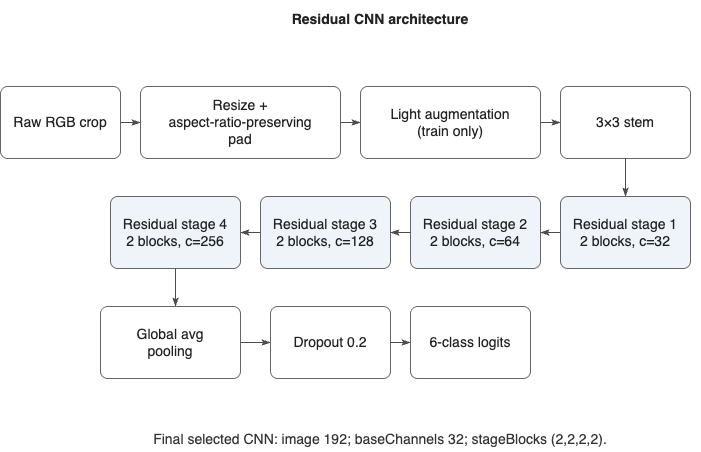

The diagram above was exported from draw.io. Its source (the exported page's mxGraphModel, read from the mxfile embedded in the PNG):
<mxGraphModel dx="1073" dy="696" grid="1" gridSize="10" guides="1" tooltips="1" connect="1" arrows="1" fold="1" page="1" pageScale="1" pageWidth="900" pageHeight="560" math="0" shadow="0">
  <root>
    <mxCell id="0" />
    <mxCell id="1" parent="0" />
    <mxCell id="2" value="Residual CNN architecture" style="shape=rectangle;rounded=0;whiteSpace=wrap;html=1;fillColor=#ffffff;strokeColor=none;fontColor=#222222;fontSize=14;fontStyle=1;align=center;verticalAlign=middle;" parent="1" vertex="1">
      <mxGeometry x="140" y="24" width="560" height="38" as="geometry" />
    </mxCell>
    <mxCell id="10" value="Raw RGB crop" style="shape=rounded;rounded=1;arcSize=10;whiteSpace=wrap;html=1;fillColor=#ffffff;strokeColor=#666666;strokeWidth=1;fontColor=#222222;fontSize=14;align=center;verticalAlign=middle;" parent="1" vertex="1">
      <mxGeometry x="40" y="110" width="120" height="72" as="geometry" />
    </mxCell>
    <mxCell id="11" value="Resize +&#10;aspect-ratio-preserving&#10;pad" style="shape=rounded;rounded=1;arcSize=10;whiteSpace=wrap;html=1;fillColor=#ffffff;strokeColor=#666666;strokeWidth=1;fontColor=#222222;fontSize=14;align=center;verticalAlign=middle;" parent="1" vertex="1">
      <mxGeometry x="180" y="110" width="200" height="72" as="geometry" />
    </mxCell>
    <mxCell id="12" value="Light augmentation&#10;(train only)" style="shape=rounded;rounded=1;arcSize=10;whiteSpace=wrap;html=1;fillColor=#ffffff;strokeColor=#666666;strokeWidth=1;fontColor=#222222;fontSize=14;align=center;verticalAlign=middle;" parent="1" vertex="1">
      <mxGeometry x="400" y="110" width="180" height="72" as="geometry" />
    </mxCell>
    <mxCell id="13" value="3×3 stem" style="shape=rounded;rounded=1;arcSize=10;whiteSpace=wrap;html=1;fillColor=#ffffff;strokeColor=#666666;strokeWidth=1;fontColor=#222222;fontSize=14;align=center;verticalAlign=middle;" parent="1" vertex="1">
      <mxGeometry x="600" y="110" width="130" height="72" as="geometry" />
    </mxCell>
    <mxCell id="14" value="Residual stage 1&#10;2 blocks, c=32" style="shape=rounded;rounded=1;arcSize=10;whiteSpace=wrap;html=1;fillColor=#eef4fa;strokeColor=#666666;strokeWidth=1;fontColor=#222222;fontSize=14;align=center;verticalAlign=middle;" parent="1" vertex="1">
      <mxGeometry x="600" y="220" width="130" height="72" as="geometry" />
    </mxCell>
    <mxCell id="15" value="Residual stage 2&#10;2 blocks, c=64" style="shape=rounded;rounded=1;arcSize=10;whiteSpace=wrap;html=1;fillColor=#eef4fa;strokeColor=#666666;strokeWidth=1;fontColor=#222222;fontSize=14;align=center;verticalAlign=middle;" parent="1" vertex="1">
      <mxGeometry x="450" y="220" width="130" height="72" as="geometry" />
    </mxCell>
    <mxCell id="16" value="Residual stage 3&#10;2 blocks, c=128" style="shape=rounded;rounded=1;arcSize=10;whiteSpace=wrap;html=1;fillColor=#eef4fa;strokeColor=#666666;strokeWidth=1;fontColor=#222222;fontSize=14;align=center;verticalAlign=middle;" parent="1" vertex="1">
      <mxGeometry x="300" y="220" width="130" height="72" as="geometry" />
    </mxCell>
    <mxCell id="17" value="Residual stage 4&#10;2 blocks, c=256" style="shape=rounded;rounded=1;arcSize=10;whiteSpace=wrap;html=1;fillColor=#eef4fa;strokeColor=#666666;strokeWidth=1;fontColor=#222222;fontSize=14;align=center;verticalAlign=middle;" parent="1" vertex="1">
      <mxGeometry x="150" y="220" width="130" height="72" as="geometry" />
    </mxCell>
    <mxCell id="18" value="Global avg&#10;pooling" style="shape=rounded;rounded=1;arcSize=10;whiteSpace=wrap;html=1;fillColor=#ffffff;strokeColor=#666666;strokeWidth=1;fontColor=#222222;fontSize=14;align=center;verticalAlign=middle;" parent="1" vertex="1">
      <mxGeometry x="140" y="330" width="140" height="72" as="geometry" />
    </mxCell>
    <mxCell id="19" value="Dropout 0.2" style="shape=rounded;rounded=1;arcSize=10;whiteSpace=wrap;html=1;fillColor=#ffffff;strokeColor=#666666;strokeWidth=1;fontColor=#222222;fontSize=14;align=center;verticalAlign=middle;" parent="1" vertex="1">
      <mxGeometry x="310" y="330" width="120" height="72" as="geometry" />
    </mxCell>
    <mxCell id="20" value="6-class logits" style="shape=rounded;rounded=1;arcSize=10;whiteSpace=wrap;html=1;fillColor=#ffffff;strokeColor=#666666;strokeWidth=1;fontColor=#222222;fontSize=14;align=center;verticalAlign=middle;" parent="1" vertex="1">
      <mxGeometry x="450" y="330" width="120" height="72" as="geometry" />
    </mxCell>
    <mxCell id="30" style="edgeStyle=orthogonalEdgeStyle;rounded=0;orthogonalLoop=1;jettySize=auto;html=1;strokeColor=#4d4d4d;strokeWidth=1;endArrow=classicThin;endFill=1;fontSize=14;" parent="1" source="10" target="11" edge="1">
      <mxGeometry relative="1" as="geometry" />
    </mxCell>
    <mxCell id="31" style="edgeStyle=orthogonalEdgeStyle;rounded=0;orthogonalLoop=1;jettySize=auto;html=1;strokeColor=#4d4d4d;strokeWidth=1;endArrow=classicThin;endFill=1;fontSize=14;" parent="1" source="11" target="12" edge="1">
      <mxGeometry relative="1" as="geometry" />
    </mxCell>
    <mxCell id="32" style="edgeStyle=orthogonalEdgeStyle;rounded=0;orthogonalLoop=1;jettySize=auto;html=1;strokeColor=#4d4d4d;strokeWidth=1;endArrow=classicThin;endFill=1;fontSize=14;" parent="1" source="12" target="13" edge="1">
      <mxGeometry relative="1" as="geometry" />
    </mxCell>
    <mxCell id="33" style="edgeStyle=orthogonalEdgeStyle;rounded=0;orthogonalLoop=1;jettySize=auto;html=1;strokeColor=#4d4d4d;strokeWidth=1;endArrow=classicThin;endFill=1;fontSize=14;" parent="1" source="13" target="14" edge="1">
      <mxGeometry relative="1" as="geometry" />
    </mxCell>
    <mxCell id="34" style="edgeStyle=orthogonalEdgeStyle;rounded=0;orthogonalLoop=1;jettySize=auto;html=1;strokeColor=#4d4d4d;strokeWidth=1;endArrow=classicThin;endFill=1;fontSize=14;" parent="1" source="14" target="15" edge="1">
      <mxGeometry relative="1" as="geometry" />
    </mxCell>
    <mxCell id="35" style="edgeStyle=orthogonalEdgeStyle;rounded=0;orthogonalLoop=1;jettySize=auto;html=1;strokeColor=#4d4d4d;strokeWidth=1;endArrow=classicThin;endFill=1;fontSize=14;" parent="1" source="15" target="16" edge="1">
      <mxGeometry relative="1" as="geometry" />
    </mxCell>
    <mxCell id="36" style="edgeStyle=orthogonalEdgeStyle;rounded=0;orthogonalLoop=1;jettySize=auto;html=1;strokeColor=#4d4d4d;strokeWidth=1;endArrow=classicThin;endFill=1;fontSize=14;" parent="1" source="16" target="17" edge="1">
      <mxGeometry relative="1" as="geometry" />
    </mxCell>
    <mxCell id="37" style="edgeStyle=orthogonalEdgeStyle;rounded=0;orthogonalLoop=1;jettySize=auto;html=1;strokeColor=#4d4d4d;strokeWidth=1;endArrow=classicThin;endFill=1;fontSize=14;" parent="1" source="17" target="18" edge="1">
      <mxGeometry relative="1" as="geometry">
        <Array as="points">
          <mxPoint x="215" y="320" />
          <mxPoint x="215" y="320" />
        </Array>
      </mxGeometry>
    </mxCell>
    <mxCell id="38" style="edgeStyle=orthogonalEdgeStyle;rounded=0;orthogonalLoop=1;jettySize=auto;html=1;strokeColor=#4d4d4d;strokeWidth=1;endArrow=classicThin;endFill=1;fontSize=14;" parent="1" source="18" target="19" edge="1">
      <mxGeometry relative="1" as="geometry" />
    </mxCell>
    <mxCell id="39" style="edgeStyle=orthogonalEdgeStyle;rounded=0;orthogonalLoop=1;jettySize=auto;html=1;strokeColor=#4d4d4d;strokeWidth=1;endArrow=classicThin;endFill=1;fontSize=14;" parent="1" source="19" target="20" edge="1">
      <mxGeometry relative="1" as="geometry" />
    </mxCell>
    <mxCell id="40" value="Final selected CNN: image 192; baseChannels 32; stageBlocks (2,2,2,2)." style="shape=rectangle;rounded=0;whiteSpace=wrap;html=1;fillColor=#ffffff;strokeColor=none;fontColor=#333333;fontSize=14;align=center;verticalAlign=middle;" parent="1" vertex="1">
      <mxGeometry x="100" y="450" width="640" height="26" as="geometry" />
    </mxCell>
  </root>
</mxGraphModel>